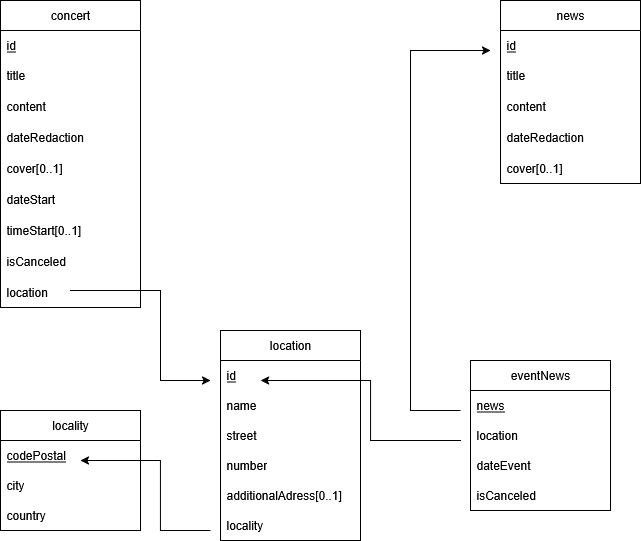

The diagram above was exported from draw.io. Its source (the exported page's mxGraphModel, read from the mxfile embedded in the PNG):
<mxGraphModel dx="1545" dy="993" grid="1" gridSize="10" guides="1" tooltips="1" connect="1" arrows="1" fold="1" page="1" pageScale="1" pageWidth="850" pageHeight="1100" math="0" shadow="0">
  <root>
    <mxCell id="0" />
    <mxCell id="1" parent="0" />
    <mxCell id="Z9jedPTFPfXlhn7zGT50-1" value="concert" style="swimlane;fontStyle=0;childLayout=stackLayout;horizontal=1;startSize=30;horizontalStack=0;resizeParent=1;resizeParentMax=0;resizeLast=0;collapsible=1;marginBottom=0;whiteSpace=wrap;html=1;" parent="1" vertex="1">
      <mxGeometry x="80" y="80" width="140" height="307" as="geometry" />
    </mxCell>
    <mxCell id="Z9jedPTFPfXlhn7zGT50-2" value="id" style="text;strokeColor=none;fillColor=none;align=left;verticalAlign=middle;spacingLeft=4;spacingRight=4;overflow=hidden;points=[[0,0.5],[1,0.5]];portConstraint=eastwest;rotatable=0;whiteSpace=wrap;html=1;fontStyle=4" parent="Z9jedPTFPfXlhn7zGT50-1" vertex="1">
      <mxGeometry y="30" width="140" height="30" as="geometry" />
    </mxCell>
    <mxCell id="Z9jedPTFPfXlhn7zGT50-3" value="title" style="text;strokeColor=none;fillColor=none;align=left;verticalAlign=middle;spacingLeft=4;spacingRight=4;overflow=hidden;points=[[0,0.5],[1,0.5]];portConstraint=eastwest;rotatable=0;whiteSpace=wrap;html=1;" parent="Z9jedPTFPfXlhn7zGT50-1" vertex="1">
      <mxGeometry y="60" width="140" height="30" as="geometry" />
    </mxCell>
    <mxCell id="Z9jedPTFPfXlhn7zGT50-4" value="&lt;div&gt;content&lt;/div&gt;" style="text;strokeColor=none;fillColor=none;align=left;verticalAlign=middle;spacingLeft=4;spacingRight=4;overflow=hidden;points=[[0,0.5],[1,0.5]];portConstraint=eastwest;rotatable=0;whiteSpace=wrap;html=1;" parent="Z9jedPTFPfXlhn7zGT50-1" vertex="1">
      <mxGeometry y="90" width="140" height="31" as="geometry" />
    </mxCell>
    <mxCell id="Z9jedPTFPfXlhn7zGT50-7" value="dateRedaction" style="text;strokeColor=none;fillColor=none;align=left;verticalAlign=middle;spacingLeft=4;spacingRight=4;overflow=hidden;points=[[0,0.5],[1,0.5]];portConstraint=eastwest;rotatable=0;whiteSpace=wrap;html=1;" parent="Z9jedPTFPfXlhn7zGT50-1" vertex="1">
      <mxGeometry y="121" width="140" height="31" as="geometry" />
    </mxCell>
    <mxCell id="Z9jedPTFPfXlhn7zGT50-8" value="cover[0..1]" style="text;strokeColor=none;fillColor=none;align=left;verticalAlign=middle;spacingLeft=4;spacingRight=4;overflow=hidden;points=[[0,0.5],[1,0.5]];portConstraint=eastwest;rotatable=0;whiteSpace=wrap;html=1;" parent="Z9jedPTFPfXlhn7zGT50-1" vertex="1">
      <mxGeometry y="152" width="140" height="31" as="geometry" />
    </mxCell>
    <mxCell id="Z9jedPTFPfXlhn7zGT50-12" value="dateStart" style="text;strokeColor=none;fillColor=none;align=left;verticalAlign=middle;spacingLeft=4;spacingRight=4;overflow=hidden;points=[[0,0.5],[1,0.5]];portConstraint=eastwest;rotatable=0;whiteSpace=wrap;html=1;" parent="Z9jedPTFPfXlhn7zGT50-1" vertex="1">
      <mxGeometry y="183" width="140" height="31" as="geometry" />
    </mxCell>
    <mxCell id="Z9jedPTFPfXlhn7zGT50-13" value="timeStart[0..1]" style="text;strokeColor=none;fillColor=none;align=left;verticalAlign=middle;spacingLeft=4;spacingRight=4;overflow=hidden;points=[[0,0.5],[1,0.5]];portConstraint=eastwest;rotatable=0;whiteSpace=wrap;html=1;" parent="Z9jedPTFPfXlhn7zGT50-1" vertex="1">
      <mxGeometry y="214" width="140" height="31" as="geometry" />
    </mxCell>
    <mxCell id="Z9jedPTFPfXlhn7zGT50-14" value="isCanceled" style="text;strokeColor=none;fillColor=none;align=left;verticalAlign=middle;spacingLeft=4;spacingRight=4;overflow=hidden;points=[[0,0.5],[1,0.5]];portConstraint=eastwest;rotatable=0;whiteSpace=wrap;html=1;" parent="Z9jedPTFPfXlhn7zGT50-1" vertex="1">
      <mxGeometry y="245" width="140" height="31" as="geometry" />
    </mxCell>
    <mxCell id="Z9jedPTFPfXlhn7zGT50-32" value="location" style="text;strokeColor=none;fillColor=none;align=left;verticalAlign=middle;spacingLeft=4;spacingRight=4;overflow=hidden;points=[[0,0.5],[1,0.5]];portConstraint=eastwest;rotatable=0;whiteSpace=wrap;html=1;" parent="Z9jedPTFPfXlhn7zGT50-1" vertex="1">
      <mxGeometry y="276" width="140" height="31" as="geometry" />
    </mxCell>
    <mxCell id="Z9jedPTFPfXlhn7zGT50-15" value="news" style="swimlane;fontStyle=0;childLayout=stackLayout;horizontal=1;startSize=30;horizontalStack=0;resizeParent=1;resizeParentMax=0;resizeLast=0;collapsible=1;marginBottom=0;whiteSpace=wrap;html=1;" parent="1" vertex="1">
      <mxGeometry x="580" y="80" width="140" height="183" as="geometry" />
    </mxCell>
    <mxCell id="Z9jedPTFPfXlhn7zGT50-16" value="id" style="text;strokeColor=none;fillColor=none;align=left;verticalAlign=middle;spacingLeft=4;spacingRight=4;overflow=hidden;points=[[0,0.5],[1,0.5]];portConstraint=eastwest;rotatable=0;whiteSpace=wrap;html=1;fontStyle=4" parent="Z9jedPTFPfXlhn7zGT50-15" vertex="1">
      <mxGeometry y="30" width="140" height="30" as="geometry" />
    </mxCell>
    <mxCell id="Z9jedPTFPfXlhn7zGT50-17" value="title" style="text;strokeColor=none;fillColor=none;align=left;verticalAlign=middle;spacingLeft=4;spacingRight=4;overflow=hidden;points=[[0,0.5],[1,0.5]];portConstraint=eastwest;rotatable=0;whiteSpace=wrap;html=1;" parent="Z9jedPTFPfXlhn7zGT50-15" vertex="1">
      <mxGeometry y="60" width="140" height="30" as="geometry" />
    </mxCell>
    <mxCell id="Z9jedPTFPfXlhn7zGT50-18" value="&lt;div&gt;content&lt;/div&gt;" style="text;strokeColor=none;fillColor=none;align=left;verticalAlign=middle;spacingLeft=4;spacingRight=4;overflow=hidden;points=[[0,0.5],[1,0.5]];portConstraint=eastwest;rotatable=0;whiteSpace=wrap;html=1;" parent="Z9jedPTFPfXlhn7zGT50-15" vertex="1">
      <mxGeometry y="90" width="140" height="31" as="geometry" />
    </mxCell>
    <mxCell id="Z9jedPTFPfXlhn7zGT50-19" value="dateRedaction" style="text;strokeColor=none;fillColor=none;align=left;verticalAlign=middle;spacingLeft=4;spacingRight=4;overflow=hidden;points=[[0,0.5],[1,0.5]];portConstraint=eastwest;rotatable=0;whiteSpace=wrap;html=1;" parent="Z9jedPTFPfXlhn7zGT50-15" vertex="1">
      <mxGeometry y="121" width="140" height="31" as="geometry" />
    </mxCell>
    <mxCell id="Z9jedPTFPfXlhn7zGT50-20" value="cover[0..1]" style="text;strokeColor=none;fillColor=none;align=left;verticalAlign=middle;spacingLeft=4;spacingRight=4;overflow=hidden;points=[[0,0.5],[1,0.5]];portConstraint=eastwest;rotatable=0;whiteSpace=wrap;html=1;" parent="Z9jedPTFPfXlhn7zGT50-15" vertex="1">
      <mxGeometry y="152" width="140" height="31" as="geometry" />
    </mxCell>
    <mxCell id="Z9jedPTFPfXlhn7zGT50-24" value="location" style="swimlane;fontStyle=0;childLayout=stackLayout;horizontal=1;startSize=30;horizontalStack=0;resizeParent=1;resizeParentMax=0;resizeLast=0;collapsible=1;marginBottom=0;whiteSpace=wrap;html=1;" parent="1" vertex="1">
      <mxGeometry x="300" y="410" width="140" height="210" as="geometry" />
    </mxCell>
    <mxCell id="xmBcbSkgczTQCWUF7xg--5" value="id" style="text;strokeColor=none;fillColor=none;align=left;verticalAlign=middle;spacingLeft=4;spacingRight=4;overflow=hidden;points=[[0,0.5],[1,0.5]];portConstraint=eastwest;rotatable=0;whiteSpace=wrap;html=1;fontStyle=4" vertex="1" parent="Z9jedPTFPfXlhn7zGT50-24">
      <mxGeometry y="30" width="140" height="30" as="geometry" />
    </mxCell>
    <mxCell id="Z9jedPTFPfXlhn7zGT50-25" value="name" style="text;strokeColor=none;fillColor=none;align=left;verticalAlign=middle;spacingLeft=4;spacingRight=4;overflow=hidden;points=[[0,0.5],[1,0.5]];portConstraint=eastwest;rotatable=0;whiteSpace=wrap;html=1;fontStyle=0" parent="Z9jedPTFPfXlhn7zGT50-24" vertex="1">
      <mxGeometry y="60" width="140" height="30" as="geometry" />
    </mxCell>
    <mxCell id="Z9jedPTFPfXlhn7zGT50-26" value="street" style="text;strokeColor=none;fillColor=none;align=left;verticalAlign=middle;spacingLeft=4;spacingRight=4;overflow=hidden;points=[[0,0.5],[1,0.5]];portConstraint=eastwest;rotatable=0;whiteSpace=wrap;html=1;" parent="Z9jedPTFPfXlhn7zGT50-24" vertex="1">
      <mxGeometry y="90" width="140" height="30" as="geometry" />
    </mxCell>
    <mxCell id="Z9jedPTFPfXlhn7zGT50-27" value="number" style="text;strokeColor=none;fillColor=none;align=left;verticalAlign=middle;spacingLeft=4;spacingRight=4;overflow=hidden;points=[[0,0.5],[1,0.5]];portConstraint=eastwest;rotatable=0;whiteSpace=wrap;html=1;" parent="Z9jedPTFPfXlhn7zGT50-24" vertex="1">
      <mxGeometry y="120" width="140" height="30" as="geometry" />
    </mxCell>
    <mxCell id="Z9jedPTFPfXlhn7zGT50-28" value="additionalAdress[0..1]" style="text;strokeColor=none;fillColor=none;align=left;verticalAlign=middle;spacingLeft=4;spacingRight=4;overflow=hidden;points=[[0,0.5],[1,0.5]];portConstraint=eastwest;rotatable=0;whiteSpace=wrap;html=1;" parent="Z9jedPTFPfXlhn7zGT50-24" vertex="1">
      <mxGeometry y="150" width="140" height="30" as="geometry" />
    </mxCell>
    <mxCell id="Z9jedPTFPfXlhn7zGT50-29" value="locality" style="text;strokeColor=none;fillColor=none;align=left;verticalAlign=middle;spacingLeft=4;spacingRight=4;overflow=hidden;points=[[0,0.5],[1,0.5]];portConstraint=eastwest;rotatable=0;whiteSpace=wrap;html=1;" parent="Z9jedPTFPfXlhn7zGT50-24" vertex="1">
      <mxGeometry y="180" width="140" height="30" as="geometry" />
    </mxCell>
    <mxCell id="Z9jedPTFPfXlhn7zGT50-34" value="" style="endArrow=classic;html=1;rounded=0;exitX=0.5;exitY=0.452;exitDx=0;exitDy=0;exitPerimeter=0;" parent="1" source="Z9jedPTFPfXlhn7zGT50-32" edge="1">
      <mxGeometry width="50" height="50" relative="1" as="geometry">
        <mxPoint x="150" y="410" as="sourcePoint" />
        <mxPoint x="290" y="460" as="targetPoint" />
        <Array as="points">
          <mxPoint x="240" y="370" />
          <mxPoint x="240" y="460" />
        </Array>
      </mxGeometry>
    </mxCell>
    <mxCell id="fp_l8bnTWmH1wYZa_8Rf-1" value="eventNews" style="swimlane;fontStyle=0;childLayout=stackLayout;horizontal=1;startSize=30;horizontalStack=0;resizeParent=1;resizeParentMax=0;resizeLast=0;collapsible=1;marginBottom=0;whiteSpace=wrap;html=1;" parent="1" vertex="1">
      <mxGeometry x="550" y="440" width="140" height="150" as="geometry" />
    </mxCell>
    <mxCell id="fp_l8bnTWmH1wYZa_8Rf-5" value="news" style="text;strokeColor=none;fillColor=none;align=left;verticalAlign=middle;spacingLeft=4;spacingRight=4;overflow=hidden;points=[[0,0.5],[1,0.5]];portConstraint=eastwest;rotatable=0;whiteSpace=wrap;html=1;fontStyle=4" parent="fp_l8bnTWmH1wYZa_8Rf-1" vertex="1">
      <mxGeometry y="30" width="140" height="30" as="geometry" />
    </mxCell>
    <mxCell id="fp_l8bnTWmH1wYZa_8Rf-6" value="location" style="text;strokeColor=none;fillColor=none;align=left;verticalAlign=middle;spacingLeft=4;spacingRight=4;overflow=hidden;points=[[0,0.5],[1,0.5]];portConstraint=eastwest;rotatable=0;whiteSpace=wrap;html=1;" parent="fp_l8bnTWmH1wYZa_8Rf-1" vertex="1">
      <mxGeometry y="60" width="140" height="30" as="geometry" />
    </mxCell>
    <mxCell id="fp_l8bnTWmH1wYZa_8Rf-2" value="dateEvent" style="text;strokeColor=none;fillColor=none;align=left;verticalAlign=middle;spacingLeft=4;spacingRight=4;overflow=hidden;points=[[0,0.5],[1,0.5]];portConstraint=eastwest;rotatable=0;whiteSpace=wrap;html=1;" parent="fp_l8bnTWmH1wYZa_8Rf-1" vertex="1">
      <mxGeometry y="90" width="140" height="30" as="geometry" />
    </mxCell>
    <mxCell id="fp_l8bnTWmH1wYZa_8Rf-4" value="isCanceled" style="text;strokeColor=none;fillColor=none;align=left;verticalAlign=middle;spacingLeft=4;spacingRight=4;overflow=hidden;points=[[0,0.5],[1,0.5]];portConstraint=eastwest;rotatable=0;whiteSpace=wrap;html=1;" parent="fp_l8bnTWmH1wYZa_8Rf-1" vertex="1">
      <mxGeometry y="120" width="140" height="30" as="geometry" />
    </mxCell>
    <mxCell id="fp_l8bnTWmH1wYZa_8Rf-10" value="" style="endArrow=classic;html=1;rounded=0;" parent="1" edge="1">
      <mxGeometry width="50" height="50" relative="1" as="geometry">
        <mxPoint x="540" y="490" as="sourcePoint" />
        <mxPoint x="570" y="130" as="targetPoint" />
        <Array as="points">
          <mxPoint x="490" y="490" />
          <mxPoint x="490" y="130" />
        </Array>
      </mxGeometry>
    </mxCell>
    <mxCell id="fp_l8bnTWmH1wYZa_8Rf-12" value="" style="endArrow=classic;html=1;rounded=0;entryX=0.286;entryY=0.667;entryDx=0;entryDy=0;entryPerimeter=0;" parent="1" target="xmBcbSkgczTQCWUF7xg--5" edge="1">
      <mxGeometry width="50" height="50" relative="1" as="geometry">
        <mxPoint x="540" y="520" as="sourcePoint" />
        <mxPoint x="450" y="350" as="targetPoint" />
        <Array as="points">
          <mxPoint x="450" y="520" />
          <mxPoint x="450" y="460" />
        </Array>
      </mxGeometry>
    </mxCell>
    <mxCell id="xmBcbSkgczTQCWUF7xg--1" value="locality" style="swimlane;fontStyle=0;childLayout=stackLayout;horizontal=1;startSize=30;horizontalStack=0;resizeParent=1;resizeParentMax=0;resizeLast=0;collapsible=1;marginBottom=0;whiteSpace=wrap;html=1;" vertex="1" parent="1">
      <mxGeometry x="80" y="490" width="140" height="120" as="geometry" />
    </mxCell>
    <mxCell id="xmBcbSkgczTQCWUF7xg--2" value="codePostal" style="text;strokeColor=none;fillColor=none;align=left;verticalAlign=middle;spacingLeft=4;spacingRight=4;overflow=hidden;points=[[0,0.5],[1,0.5]];portConstraint=eastwest;rotatable=0;whiteSpace=wrap;html=1;fontStyle=4" vertex="1" parent="xmBcbSkgczTQCWUF7xg--1">
      <mxGeometry y="30" width="140" height="30" as="geometry" />
    </mxCell>
    <mxCell id="xmBcbSkgczTQCWUF7xg--3" value="city" style="text;strokeColor=none;fillColor=none;align=left;verticalAlign=middle;spacingLeft=4;spacingRight=4;overflow=hidden;points=[[0,0.5],[1,0.5]];portConstraint=eastwest;rotatable=0;whiteSpace=wrap;html=1;" vertex="1" parent="xmBcbSkgczTQCWUF7xg--1">
      <mxGeometry y="60" width="140" height="30" as="geometry" />
    </mxCell>
    <mxCell id="xmBcbSkgczTQCWUF7xg--4" value="country" style="text;strokeColor=none;fillColor=none;align=left;verticalAlign=middle;spacingLeft=4;spacingRight=4;overflow=hidden;points=[[0,0.5],[1,0.5]];portConstraint=eastwest;rotatable=0;whiteSpace=wrap;html=1;" vertex="1" parent="xmBcbSkgczTQCWUF7xg--1">
      <mxGeometry y="90" width="140" height="30" as="geometry" />
    </mxCell>
    <mxCell id="xmBcbSkgczTQCWUF7xg--6" value="" style="endArrow=classic;html=1;rounded=0;entryX=0.571;entryY=0.667;entryDx=0;entryDy=0;entryPerimeter=0;" edge="1" parent="1" target="xmBcbSkgczTQCWUF7xg--2">
      <mxGeometry width="50" height="50" relative="1" as="geometry">
        <mxPoint x="290" y="610" as="sourcePoint" />
        <mxPoint x="430" y="360" as="targetPoint" />
        <Array as="points">
          <mxPoint x="240" y="610" />
          <mxPoint x="240" y="540" />
        </Array>
      </mxGeometry>
    </mxCell>
  </root>
</mxGraphModel>